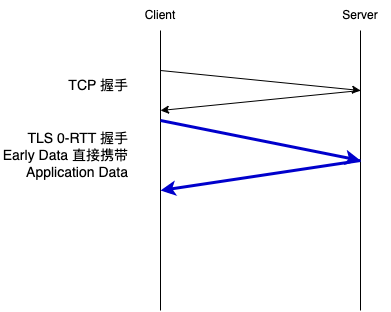

The diagram above was exported from draw.io. Its source (the exported page's mxGraphModel, read from the mxfile embedded in the PNG):
<mxGraphModel dx="794" dy="627" grid="1" gridSize="10" guides="1" tooltips="1" connect="1" arrows="1" fold="1" page="1" pageScale="1" pageWidth="850" pageHeight="1100" math="0" shadow="0">
  <root>
    <mxCell id="0" />
    <mxCell id="1" parent="0" />
    <mxCell id="rtNfxyJY8dFB5WNZ3KCo-1" value="" style="endArrow=none;html=1;rounded=0;labelBackgroundColor=none;fontColor=default;" parent="1" edge="1">
      <mxGeometry width="50" height="50" relative="1" as="geometry">
        <mxPoint x="160" y="360" as="sourcePoint" />
        <mxPoint x="160" y="80" as="targetPoint" />
      </mxGeometry>
    </mxCell>
    <mxCell id="rtNfxyJY8dFB5WNZ3KCo-2" value="Client" style="text;html=1;strokeColor=none;fillColor=none;align=center;verticalAlign=middle;whiteSpace=wrap;rounded=0;labelBackgroundColor=none;" parent="1" vertex="1">
      <mxGeometry x="130" y="50" width="60" height="30" as="geometry" />
    </mxCell>
    <mxCell id="rtNfxyJY8dFB5WNZ3KCo-3" value="" style="endArrow=none;html=1;rounded=0;labelBackgroundColor=none;fontColor=default;" parent="1" edge="1">
      <mxGeometry width="50" height="50" relative="1" as="geometry">
        <mxPoint x="360" y="360" as="sourcePoint" />
        <mxPoint x="360" y="80" as="targetPoint" />
      </mxGeometry>
    </mxCell>
    <mxCell id="rtNfxyJY8dFB5WNZ3KCo-4" value="Server" style="text;html=1;strokeColor=none;fillColor=none;align=center;verticalAlign=middle;whiteSpace=wrap;rounded=0;labelBackgroundColor=none;" parent="1" vertex="1">
      <mxGeometry x="330" y="50" width="60" height="30" as="geometry" />
    </mxCell>
    <mxCell id="rtNfxyJY8dFB5WNZ3KCo-5" value="" style="endArrow=classic;html=1;rounded=0;labelBackgroundColor=none;fontColor=default;" parent="1" edge="1">
      <mxGeometry width="50" height="50" relative="1" as="geometry">
        <mxPoint x="160" y="120" as="sourcePoint" />
        <mxPoint x="360" y="140" as="targetPoint" />
      </mxGeometry>
    </mxCell>
    <mxCell id="rtNfxyJY8dFB5WNZ3KCo-6" value="" style="endArrow=classic;html=1;rounded=0;strokeWidth=3;labelBackgroundColor=none;fontColor=default;strokeColor=#0000CC;" parent="1" edge="1">
      <mxGeometry width="50" height="50" relative="1" as="geometry">
        <mxPoint x="160" y="170" as="sourcePoint" />
        <mxPoint x="360" y="210" as="targetPoint" />
      </mxGeometry>
    </mxCell>
    <mxCell id="rtNfxyJY8dFB5WNZ3KCo-7" value="" style="endArrow=classic;html=1;rounded=0;labelBackgroundColor=none;fontColor=default;" parent="1" edge="1">
      <mxGeometry width="50" height="50" relative="1" as="geometry">
        <mxPoint x="360" y="140" as="sourcePoint" />
        <mxPoint x="160" y="160" as="targetPoint" />
      </mxGeometry>
    </mxCell>
    <mxCell id="rtNfxyJY8dFB5WNZ3KCo-8" value="" style="endArrow=classic;html=1;rounded=0;strokeWidth=3;labelBackgroundColor=none;fontColor=default;strokeColor=#0000CC;" parent="1" edge="1">
      <mxGeometry width="50" height="50" relative="1" as="geometry">
        <mxPoint x="360" y="210" as="sourcePoint" />
        <mxPoint x="160" y="240" as="targetPoint" />
      </mxGeometry>
    </mxCell>
    <mxCell id="rtNfxyJY8dFB5WNZ3KCo-9" value="TCP 握手" style="text;html=1;strokeColor=none;fillColor=none;align=right;verticalAlign=middle;whiteSpace=wrap;rounded=0;fontSize=14;fontFamily=Helvetica;labelBackgroundColor=none;" parent="1" vertex="1">
      <mxGeometry x="60" y="120" width="70" height="30" as="geometry" />
    </mxCell>
    <mxCell id="rtNfxyJY8dFB5WNZ3KCo-10" value="TLS 0-RTT 握手&lt;br style=&quot;font-size: 14px;&quot;&gt;Early Data 直接携带 Application Data" style="text;html=1;strokeColor=none;fillColor=none;align=right;verticalAlign=middle;whiteSpace=wrap;rounded=0;fontSize=14;fontFamily=Helvetica;labelBackgroundColor=none;" parent="1" vertex="1">
      <mxGeometry y="190" width="130" height="30" as="geometry" />
    </mxCell>
  </root>
</mxGraphModel>